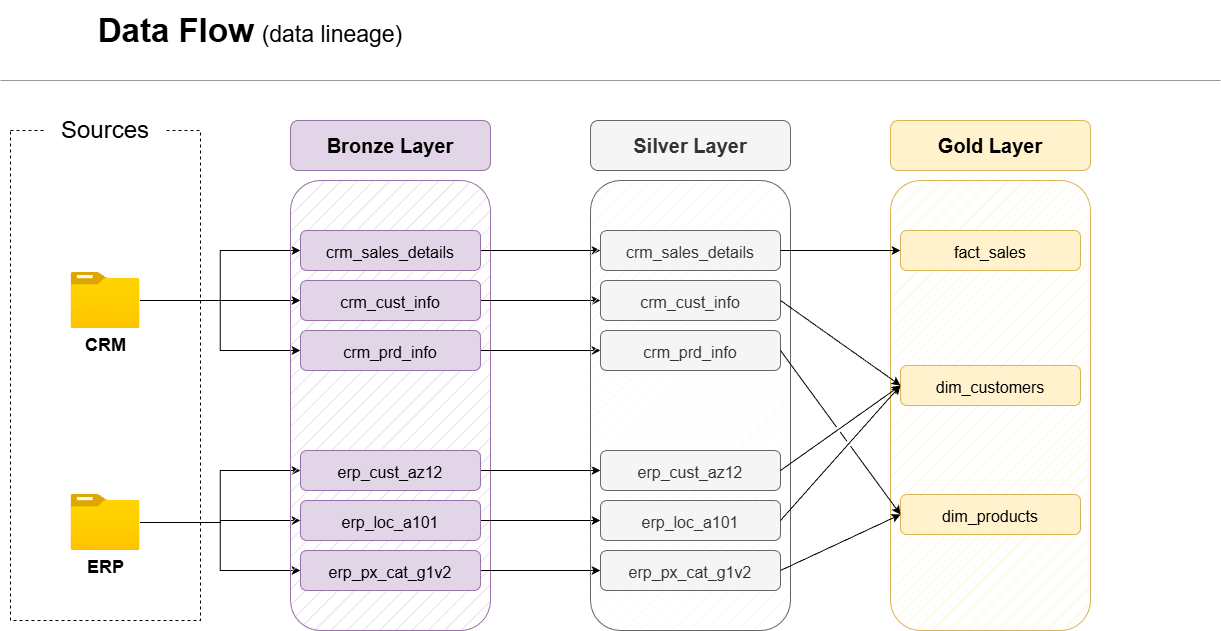

The diagram above was exported from draw.io. Its source (the exported page's mxGraphModel, read from the mxfile embedded in the PNG):
<mxGraphModel dx="1226" dy="793" grid="1" gridSize="10" guides="1" tooltips="1" connect="1" arrows="1" fold="1" page="1" pageScale="1" pageWidth="1920" pageHeight="1200" math="0" shadow="0">
  <root>
    <mxCell id="0" />
    <mxCell id="1" parent="0" />
    <mxCell id="6FXoA6wNQPmXJSLdgSOe-1" parent="1" style="text;html=1;whiteSpace=wrap;strokeColor=none;fillColor=none;align=center;verticalAlign=middle;rounded=0;fontSize=29;fontStyle=1" value="&lt;font style=&quot;font-size: 33px;&quot;&gt;Data Flow&lt;/font&gt;&amp;nbsp;&lt;span style=&quot;font-weight: normal;&quot;&gt;&lt;font style=&quot;font-size: 23px;&quot;&gt;(data lineage)&lt;/font&gt;&lt;/span&gt;" vertex="1">
      <mxGeometry height="60" width="480" x="40" y="10" as="geometry" />
    </mxCell>
    <mxCell id="6FXoA6wNQPmXJSLdgSOe-2" parent="1" style="rounded=0;whiteSpace=wrap;html=1;fillColor=none;dashed=1;" value="" vertex="1">
      <mxGeometry height="490" width="190" x="40" y="140" as="geometry" />
    </mxCell>
    <mxCell id="6FXoA6wNQPmXJSLdgSOe-3" parent="1" style="rounded=1;whiteSpace=wrap;html=1;fontSize=24;strokeColor=none;" value="Sources" vertex="1">
      <mxGeometry height="40" width="120" x="75" y="120" as="geometry" />
    </mxCell>
    <mxCell id="i1iFiFBkxrKUT97PWvwZ-26" edge="1" parent="1" source="6FXoA6wNQPmXJSLdgSOe-4" style="edgeStyle=orthogonalEdgeStyle;rounded=0;orthogonalLoop=1;jettySize=auto;html=1;entryX=0;entryY=0.5;entryDx=0;entryDy=0;" target="6FXoA6wNQPmXJSLdgSOe-12">
      <mxGeometry relative="1" as="geometry" />
    </mxCell>
    <mxCell id="i1iFiFBkxrKUT97PWvwZ-27" edge="1" parent="1" source="6FXoA6wNQPmXJSLdgSOe-4" style="edgeStyle=orthogonalEdgeStyle;rounded=0;orthogonalLoop=1;jettySize=auto;html=1;entryX=0;entryY=0.5;entryDx=0;entryDy=0;" target="6FXoA6wNQPmXJSLdgSOe-9">
      <mxGeometry relative="1" as="geometry" />
    </mxCell>
    <mxCell id="i1iFiFBkxrKUT97PWvwZ-29" edge="1" parent="1" source="6FXoA6wNQPmXJSLdgSOe-4" style="edgeStyle=orthogonalEdgeStyle;rounded=0;orthogonalLoop=1;jettySize=auto;html=1;entryX=0;entryY=0.5;entryDx=0;entryDy=0;" target="6FXoA6wNQPmXJSLdgSOe-10">
      <mxGeometry relative="1" as="geometry" />
    </mxCell>
    <mxCell id="6FXoA6wNQPmXJSLdgSOe-4" parent="1" style="image;aspect=fixed;html=1;points=[];align=center;fontSize=12;image=img/lib/azure2/general/Folder_Blank.svg;" value="&lt;b&gt;&lt;font style=&quot;font-size: 18px;&quot;&gt;CRM&lt;/font&gt;&lt;/b&gt;" vertex="1">
      <mxGeometry height="56.00000000000001" width="69" x="100.5" y="282" as="geometry" />
    </mxCell>
    <mxCell id="6FXoA6wNQPmXJSLdgSOe-28" edge="1" parent="1" source="6FXoA6wNQPmXJSLdgSOe-6" style="edgeStyle=orthogonalEdgeStyle;rounded=0;orthogonalLoop=1;jettySize=auto;html=1;entryX=0;entryY=0.5;entryDx=0;entryDy=0;" target="6FXoA6wNQPmXJSLdgSOe-22">
      <mxGeometry relative="1" as="geometry">
        <Array as="points">
          <mxPoint x="250" y="532" />
          <mxPoint x="250" y="530" />
        </Array>
      </mxGeometry>
    </mxCell>
    <mxCell id="6FXoA6wNQPmXJSLdgSOe-29" edge="1" parent="1" source="6FXoA6wNQPmXJSLdgSOe-6" style="edgeStyle=orthogonalEdgeStyle;rounded=0;orthogonalLoop=1;jettySize=auto;html=1;entryX=0;entryY=0.5;entryDx=0;entryDy=0;" target="6FXoA6wNQPmXJSLdgSOe-20">
      <mxGeometry relative="1" as="geometry" />
    </mxCell>
    <mxCell id="6FXoA6wNQPmXJSLdgSOe-30" edge="1" parent="1" source="6FXoA6wNQPmXJSLdgSOe-6" style="edgeStyle=orthogonalEdgeStyle;rounded=0;orthogonalLoop=1;jettySize=auto;html=1;entryX=0;entryY=0.5;entryDx=0;entryDy=0;" target="6FXoA6wNQPmXJSLdgSOe-21">
      <mxGeometry relative="1" as="geometry" />
    </mxCell>
    <mxCell id="6FXoA6wNQPmXJSLdgSOe-6" parent="1" style="image;aspect=fixed;html=1;points=[];align=center;fontSize=12;image=img/lib/azure2/general/Folder_Blank.svg;" value="&lt;b&gt;&lt;font style=&quot;font-size: 18px;&quot;&gt;ERP&lt;/font&gt;&lt;/b&gt;" vertex="1">
      <mxGeometry height="56.00000000000001" width="69" x="100.5" y="504" as="geometry" />
    </mxCell>
    <mxCell id="6FXoA6wNQPmXJSLdgSOe-7" parent="1" style="rounded=1;whiteSpace=wrap;html=1;fillColor=#e1d5e7;strokeColor=#9673a6;fillStyle=hatch;" value="" vertex="1">
      <mxGeometry height="450" width="200" x="320" y="190" as="geometry" />
    </mxCell>
    <mxCell id="6FXoA6wNQPmXJSLdgSOe-8" parent="1" style="rounded=1;whiteSpace=wrap;html=1;fillColor=#e1d5e7;strokeColor=#9673a6;fontStyle=1;fontSize=20;" value="&lt;font&gt;Bronze Layer&lt;/font&gt;" vertex="1">
      <mxGeometry height="50" width="200" x="320" y="130" as="geometry" />
    </mxCell>
    <mxCell id="i1iFiFBkxrKUT97PWvwZ-30" edge="1" parent="1" source="6FXoA6wNQPmXJSLdgSOe-9" style="edgeStyle=orthogonalEdgeStyle;rounded=0;orthogonalLoop=1;jettySize=auto;html=1;" target="i1iFiFBkxrKUT97PWvwZ-3">
      <mxGeometry relative="1" as="geometry" />
    </mxCell>
    <mxCell id="6FXoA6wNQPmXJSLdgSOe-9" parent="1" style="rounded=1;whiteSpace=wrap;html=1;fillColor=#e1d5e7;strokeColor=#9673a6;fontStyle=1;fontSize=20;" value="&lt;font style=&quot;font-size: 16px; font-weight: normal;&quot;&gt;crm_sales_details&lt;/font&gt;" vertex="1">
      <mxGeometry height="40" width="180" x="330" y="240" as="geometry" />
    </mxCell>
    <mxCell id="i1iFiFBkxrKUT97PWvwZ-32" edge="1" parent="1" source="6FXoA6wNQPmXJSLdgSOe-10" style="edgeStyle=orthogonalEdgeStyle;rounded=0;orthogonalLoop=1;jettySize=auto;html=1;" target="i1iFiFBkxrKUT97PWvwZ-4">
      <mxGeometry relative="1" as="geometry" />
    </mxCell>
    <mxCell id="6FXoA6wNQPmXJSLdgSOe-10" parent="1" style="rounded=1;whiteSpace=wrap;html=1;fillColor=#e1d5e7;strokeColor=#9673a6;fontStyle=1;fontSize=20;" value="&lt;span style=&quot;font-size: 16px; font-weight: 400;&quot;&gt;crm_prd_info&lt;/span&gt;" vertex="1">
      <mxGeometry height="40" width="180" x="330" y="340" as="geometry" />
    </mxCell>
    <mxCell id="i1iFiFBkxrKUT97PWvwZ-31" edge="1" parent="1" source="6FXoA6wNQPmXJSLdgSOe-12" style="edgeStyle=orthogonalEdgeStyle;rounded=0;orthogonalLoop=1;jettySize=auto;html=1;" target="i1iFiFBkxrKUT97PWvwZ-5">
      <mxGeometry relative="1" as="geometry" />
    </mxCell>
    <mxCell id="6FXoA6wNQPmXJSLdgSOe-12" parent="1" style="rounded=1;whiteSpace=wrap;html=1;fillColor=#e1d5e7;strokeColor=#9673a6;fontStyle=1;fontSize=20;" value="&lt;span style=&quot;font-size: 16px; font-weight: 400;&quot;&gt;crm_cust_info&lt;/span&gt;" vertex="1">
      <mxGeometry height="40" width="180" x="330" y="290" as="geometry" />
    </mxCell>
    <mxCell id="i1iFiFBkxrKUT97PWvwZ-33" edge="1" parent="1" source="6FXoA6wNQPmXJSLdgSOe-20" style="edgeStyle=orthogonalEdgeStyle;rounded=0;orthogonalLoop=1;jettySize=auto;html=1;" target="i1iFiFBkxrKUT97PWvwZ-6">
      <mxGeometry relative="1" as="geometry" />
    </mxCell>
    <mxCell id="6FXoA6wNQPmXJSLdgSOe-20" parent="1" style="rounded=1;whiteSpace=wrap;html=1;fillColor=#e1d5e7;strokeColor=#9673a6;fontStyle=1;fontSize=20;" value="&lt;span style=&quot;font-size: 16px; font-weight: 400;&quot;&gt;erp_cust_az12&lt;/span&gt;" vertex="1">
      <mxGeometry height="40" width="180" x="330" y="460" as="geometry" />
    </mxCell>
    <mxCell id="i1iFiFBkxrKUT97PWvwZ-35" edge="1" parent="1" source="6FXoA6wNQPmXJSLdgSOe-21" style="edgeStyle=orthogonalEdgeStyle;rounded=0;orthogonalLoop=1;jettySize=auto;html=1;entryX=0;entryY=0.5;entryDx=0;entryDy=0;" target="i1iFiFBkxrKUT97PWvwZ-7">
      <mxGeometry relative="1" as="geometry" />
    </mxCell>
    <mxCell id="6FXoA6wNQPmXJSLdgSOe-21" parent="1" style="rounded=1;whiteSpace=wrap;html=1;fillColor=#e1d5e7;strokeColor=#9673a6;fontStyle=1;fontSize=20;" value="&lt;span style=&quot;font-size: 16px; font-weight: 400;&quot;&gt;erp_px_cat_g1v2&lt;/span&gt;" vertex="1">
      <mxGeometry height="40" width="180" x="330" y="560" as="geometry" />
    </mxCell>
    <mxCell id="i1iFiFBkxrKUT97PWvwZ-34" edge="1" parent="1" source="6FXoA6wNQPmXJSLdgSOe-22" style="edgeStyle=orthogonalEdgeStyle;rounded=0;orthogonalLoop=1;jettySize=auto;html=1;" target="i1iFiFBkxrKUT97PWvwZ-8">
      <mxGeometry relative="1" as="geometry" />
    </mxCell>
    <mxCell id="6FXoA6wNQPmXJSLdgSOe-22" parent="1" style="rounded=1;whiteSpace=wrap;html=1;fillColor=#e1d5e7;strokeColor=#9673a6;fontStyle=1;fontSize=20;" value="&lt;span style=&quot;font-size: 16px; font-weight: 400;&quot;&gt;erp_loc_a101&lt;/span&gt;" vertex="1">
      <mxGeometry height="40" width="180" x="330" y="510" as="geometry" />
    </mxCell>
    <mxCell id="i1iFiFBkxrKUT97PWvwZ-1" parent="1" style="rounded=1;whiteSpace=wrap;html=1;fillStyle=hatch;fillColor=#f5f5f5;fontColor=#333333;strokeColor=#666666;" value="" vertex="1">
      <mxGeometry height="450" width="200" x="620" y="190" as="geometry" />
    </mxCell>
    <mxCell id="i1iFiFBkxrKUT97PWvwZ-2" parent="1" style="rounded=1;whiteSpace=wrap;html=1;fontStyle=1;fontSize=20;fillColor=#f5f5f5;fontColor=#333333;strokeColor=#666666;" value="&lt;font&gt;Silver Layer&lt;/font&gt;" vertex="1">
      <mxGeometry height="50" width="200" x="620" y="130" as="geometry" />
    </mxCell>
    <mxCell id="i1iFiFBkxrKUT97PWvwZ-3" parent="1" style="rounded=1;whiteSpace=wrap;html=1;fontStyle=1;fontSize=20;fillColor=#f5f5f5;fontColor=#333333;strokeColor=#666666;" value="&lt;font style=&quot;font-size: 16px; font-weight: normal;&quot;&gt;crm_sales_details&lt;/font&gt;" vertex="1">
      <mxGeometry height="40" width="180" x="630" y="240" as="geometry" />
    </mxCell>
    <mxCell id="i1iFiFBkxrKUT97PWvwZ-4" parent="1" style="rounded=1;whiteSpace=wrap;html=1;fontStyle=1;fontSize=20;fillColor=#f5f5f5;fontColor=#333333;strokeColor=#666666;" value="&lt;span style=&quot;font-size: 16px; font-weight: 400;&quot;&gt;crm_prd_info&lt;/span&gt;" vertex="1">
      <mxGeometry height="40" width="180" x="630" y="340" as="geometry" />
    </mxCell>
    <mxCell id="i1iFiFBkxrKUT97PWvwZ-5" parent="1" style="rounded=1;whiteSpace=wrap;html=1;fontStyle=1;fontSize=20;fillColor=#f5f5f5;fontColor=#333333;strokeColor=#666666;" value="&lt;span style=&quot;font-size: 16px; font-weight: 400;&quot;&gt;crm_cust_info&lt;/span&gt;" vertex="1">
      <mxGeometry height="40" width="180" x="630" y="290" as="geometry" />
    </mxCell>
    <mxCell id="i1iFiFBkxrKUT97PWvwZ-6" parent="1" style="rounded=1;whiteSpace=wrap;html=1;fontStyle=1;fontSize=20;fillColor=#f5f5f5;fontColor=#333333;strokeColor=#666666;" value="&lt;span style=&quot;font-size: 16px; font-weight: 400;&quot;&gt;erp_cust_az12&lt;/span&gt;" vertex="1">
      <mxGeometry height="40" width="180" x="630" y="460" as="geometry" />
    </mxCell>
    <mxCell id="i1iFiFBkxrKUT97PWvwZ-7" parent="1" style="rounded=1;whiteSpace=wrap;html=1;fontStyle=1;fontSize=20;fillColor=#f5f5f5;fontColor=#333333;strokeColor=#666666;" value="&lt;span style=&quot;font-size: 16px; font-weight: 400;&quot;&gt;erp_px_cat_g1v2&lt;/span&gt;" vertex="1">
      <mxGeometry height="40" width="180" x="630" y="560" as="geometry" />
    </mxCell>
    <mxCell id="i1iFiFBkxrKUT97PWvwZ-8" parent="1" style="rounded=1;whiteSpace=wrap;html=1;fontStyle=1;fontSize=20;fillColor=#f5f5f5;fontColor=#333333;strokeColor=#666666;" value="&lt;span style=&quot;font-size: 16px; font-weight: 400;&quot;&gt;erp_loc_a101&lt;/span&gt;" vertex="1">
      <mxGeometry height="40" width="180" x="630" y="510" as="geometry" />
    </mxCell>
    <mxCell id="i1iFiFBkxrKUT97PWvwZ-9" parent="1" style="rounded=1;whiteSpace=wrap;html=1;fillStyle=hatch;fillColor=#fff2cc;strokeColor=#d6b656;" value="" vertex="1">
      <mxGeometry height="450" width="200" x="920" y="190" as="geometry" />
    </mxCell>
    <mxCell id="i1iFiFBkxrKUT97PWvwZ-10" parent="1" style="rounded=1;whiteSpace=wrap;html=1;fontStyle=1;fontSize=20;fillColor=#fff2cc;strokeColor=#d6b656;" value="&lt;font&gt;Gold Layer&lt;/font&gt;" vertex="1">
      <mxGeometry height="50" width="200" x="920" y="130" as="geometry" />
    </mxCell>
    <mxCell id="i1iFiFBkxrKUT97PWvwZ-11" parent="1" style="rounded=1;whiteSpace=wrap;html=1;fontStyle=1;fontSize=20;fillColor=#fff2cc;strokeColor=#d6b656;align=center;" value="&lt;font style=&quot;font-size: 16px; font-weight: normal;&quot;&gt;fact_sales&lt;/font&gt;" vertex="1">
      <mxGeometry height="40" width="180" x="930" y="240" as="geometry" />
    </mxCell>
    <mxCell id="i1iFiFBkxrKUT97PWvwZ-12" parent="1" style="rounded=1;whiteSpace=wrap;html=1;fontStyle=1;fontSize=20;fillColor=#fff2cc;strokeColor=#d6b656;" value="&lt;span style=&quot;font-size: 16px; font-weight: 400;&quot;&gt;dim_products&lt;/span&gt;" vertex="1">
      <mxGeometry height="40" width="180" x="930" y="504" as="geometry" />
    </mxCell>
    <mxCell id="i1iFiFBkxrKUT97PWvwZ-13" parent="1" style="rounded=1;whiteSpace=wrap;html=1;fontStyle=1;fontSize=20;fillColor=#fff2cc;strokeColor=#d6b656;" value="&lt;span style=&quot;font-size: 16px; font-weight: 400;&quot;&gt;dim_customers&lt;/span&gt;" vertex="1">
      <mxGeometry height="40" width="180" x="930" y="375" as="geometry" />
    </mxCell>
    <mxCell id="i1iFiFBkxrKUT97PWvwZ-18" edge="1" parent="1" source="i1iFiFBkxrKUT97PWvwZ-3" style="endArrow=classic;html=1;rounded=0;exitX=1;exitY=0.5;exitDx=0;exitDy=0;entryX=0;entryY=0.5;entryDx=0;entryDy=0;" target="i1iFiFBkxrKUT97PWvwZ-11" value="">
      <mxGeometry height="50" relative="1" width="50" as="geometry">
        <mxPoint x="830" y="350" as="sourcePoint" />
        <mxPoint x="880" y="300" as="targetPoint" />
      </mxGeometry>
    </mxCell>
    <mxCell id="i1iFiFBkxrKUT97PWvwZ-19" edge="1" parent="1" source="i1iFiFBkxrKUT97PWvwZ-5" style="endArrow=classic;html=1;rounded=0;exitX=1;exitY=0.5;exitDx=0;exitDy=0;entryX=0;entryY=0.5;entryDx=0;entryDy=0;exitPerimeter=0;jumpStyle=gap;" target="i1iFiFBkxrKUT97PWvwZ-13" value="">
      <mxGeometry height="50" relative="1" width="50" as="geometry">
        <mxPoint x="820" y="320" as="sourcePoint" />
        <mxPoint x="940" y="320" as="targetPoint" />
      </mxGeometry>
    </mxCell>
    <mxCell id="i1iFiFBkxrKUT97PWvwZ-20" edge="1" parent="1" style="endArrow=classic;html=1;rounded=0;exitX=1;exitY=0.5;exitDx=0;exitDy=0;exitPerimeter=0;jumpStyle=gap;" value="">
      <mxGeometry height="50" relative="1" width="50" as="geometry">
        <mxPoint x="810" y="480" as="sourcePoint" />
        <mxPoint x="930" y="395" as="targetPoint" />
      </mxGeometry>
    </mxCell>
    <mxCell id="i1iFiFBkxrKUT97PWvwZ-21" edge="1" parent="1" style="endArrow=classic;html=1;rounded=0;exitX=1;exitY=0.5;exitDx=0;exitDy=0;exitPerimeter=0;entryX=0;entryY=0.5;entryDx=0;entryDy=0;jumpStyle=gap;" target="i1iFiFBkxrKUT97PWvwZ-13" value="">
      <mxGeometry height="50" relative="1" width="50" as="geometry">
        <mxPoint x="810" y="530" as="sourcePoint" />
        <mxPoint x="930" y="460" as="targetPoint" />
      </mxGeometry>
    </mxCell>
    <mxCell id="i1iFiFBkxrKUT97PWvwZ-23" edge="1" parent="1" style="endArrow=classic;html=1;rounded=0;exitX=1;exitY=0.5;exitDx=0;exitDy=0;entryX=0;entryY=0.5;entryDx=0;entryDy=0;exitPerimeter=0;jumpStyle=gap;" target="i1iFiFBkxrKUT97PWvwZ-12" value="">
      <mxGeometry height="50" relative="1" width="50" as="geometry">
        <mxPoint x="810" y="360" as="sourcePoint" />
        <mxPoint x="930" y="460" as="targetPoint" />
      </mxGeometry>
    </mxCell>
    <mxCell id="i1iFiFBkxrKUT97PWvwZ-24" edge="1" parent="1" style="endArrow=classic;html=1;rounded=0;exitX=1;exitY=0.5;exitDx=0;exitDy=0;exitPerimeter=0;entryX=0;entryY=0.5;entryDx=0;entryDy=0;jumpStyle=gap;" target="i1iFiFBkxrKUT97PWvwZ-12" value="">
      <mxGeometry height="50" relative="1" width="50" as="geometry">
        <mxPoint x="810" y="580" as="sourcePoint" />
        <mxPoint x="930" y="460" as="targetPoint" />
      </mxGeometry>
    </mxCell>
    <mxCell id="i1iFiFBkxrKUT97PWvwZ-38" parent="1" style="verticalLabelPosition=bottom;shadow=0;dashed=0;align=center;html=1;verticalAlign=top;strokeWidth=1;shape=mxgraph.mockup.markup.line;strokeColor=#999999;" value="" vertex="1">
      <mxGeometry height="20" width="1220" x="30" y="80" as="geometry" />
    </mxCell>
  </root>
</mxGraphModel>